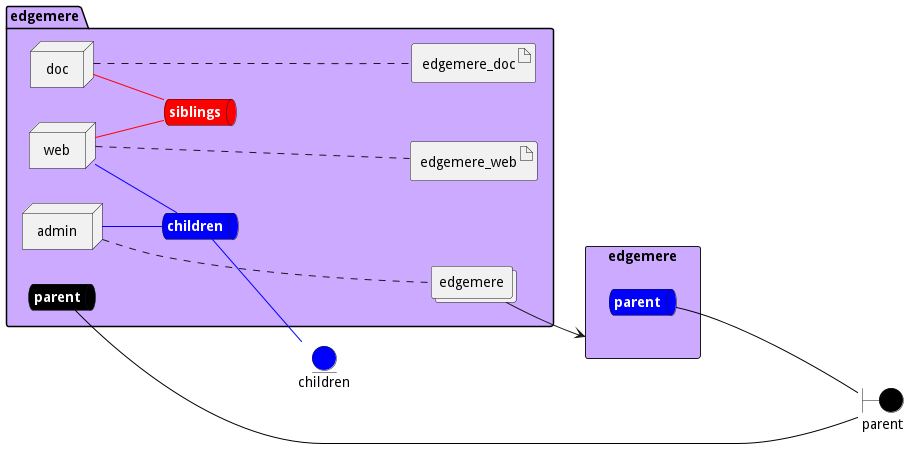

The diagram above was rendered by PlantUML. Its source (embedded in the PNG):
@startuml

left to right direction


boundary parent #black


entity children #blue

rectangle "edgemere" as edgemereStack #ccaaff {
    queue edgemereStacksnet #blue [
        <b><color:white>parent</color></b>
    ]
}



package "edgemere" #ccaaff {
    queue parentnet #black [
            <b><color:white>parent</color></b>
    ]
    
    parentnet -[#black]- parent
    
    queue childrennet #blue [
            <b><color:white>children</color></b>
    ]
    
    childrennet -[#blue]- children
    
    queue siblingsnet #red [
            <b><color:white>siblings</color></b>
    ]
    

node "admin" as adminService
node "web" as webService
node "doc" as docService

        collections "edgemere" as edgemereimage
    
        artifact "edgemere_web" as edgemere_webimage
    
        artifact "edgemere_doc" as edgemere_docimage
    
}

adminService -[#blue]- childrennet

webService -[#blue]- childrennet

webService -[#red]- siblingsnet

docService -[#red]- siblingsnet
adminService .... edgemereimage
webService .... edgemere_webimage
docService .... edgemere_docimage

edgemereimage --> edgemereStack
    
edgemereStacksnet --[#black]-- parent
    

@enduml